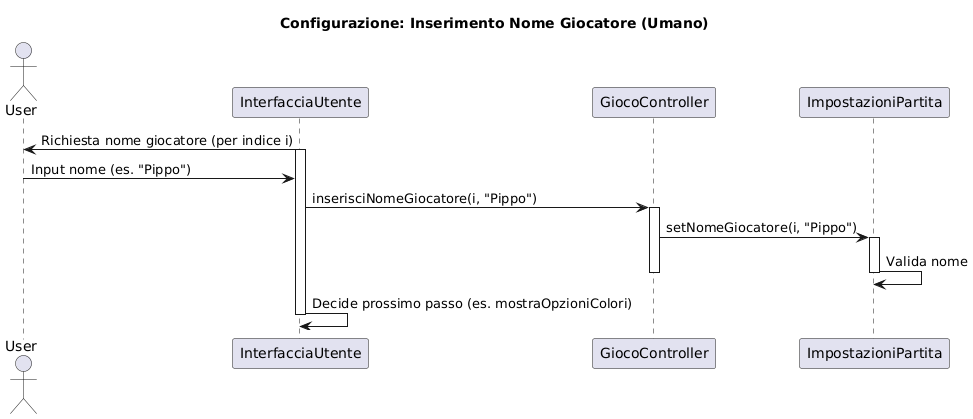

The diagram above was rendered by PlantUML. Its source (embedded in the PNG):
@startuml
title Configurazione: Inserimento Nome Giocatore (Umano)

actor User
participant InterfacciaUtente as UI
participant GiocoController as GC
participant ImpostazioniPartita as Impostazioni

UI -> User: Richiesta nome giocatore (per indice i)
activate UI
User -> UI: Input nome (es. "Pippo")
UI -> GC: inserisciNomeGiocatore(i, "Pippo")
activate GC
GC -> Impostazioni: setNomeGiocatore(i, "Pippo")
activate Impostazioni
Impostazioni -> Impostazioni: Valida nome
deactivate Impostazioni
deactivate GC
UI -> UI: Decide prossimo passo (es. mostraOpzioniColori)
deactivate UI
@enduml